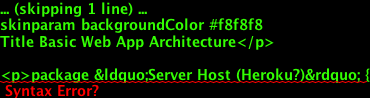

The diagram above was rendered by PlantUML. Its source (embedded in the PNG):
@startuml
skinparam backgroundColor #f8f8f8
Title Basic Web App Architecture</p>

<p>package &ldquo;Server Host (Heroku?)&rdquo; {
   database &ldquo;database&rdquo; as Db
   [rails server] as Srv</p>

<p>   note right of Srv</p>

<pre><code>  in my case server will
  only serve up JSON (not HTML)
</code></pre>

<p>   end note
}
[browser 1] as Clt1
[browser 2] as Clt2</p>

<p>Db -up- Srv
Srv -up- Clt1
Srv -up- Clt2</p>

<p>note right of Clt1
   web stuff written
   in Ember.js
end note

@enduml